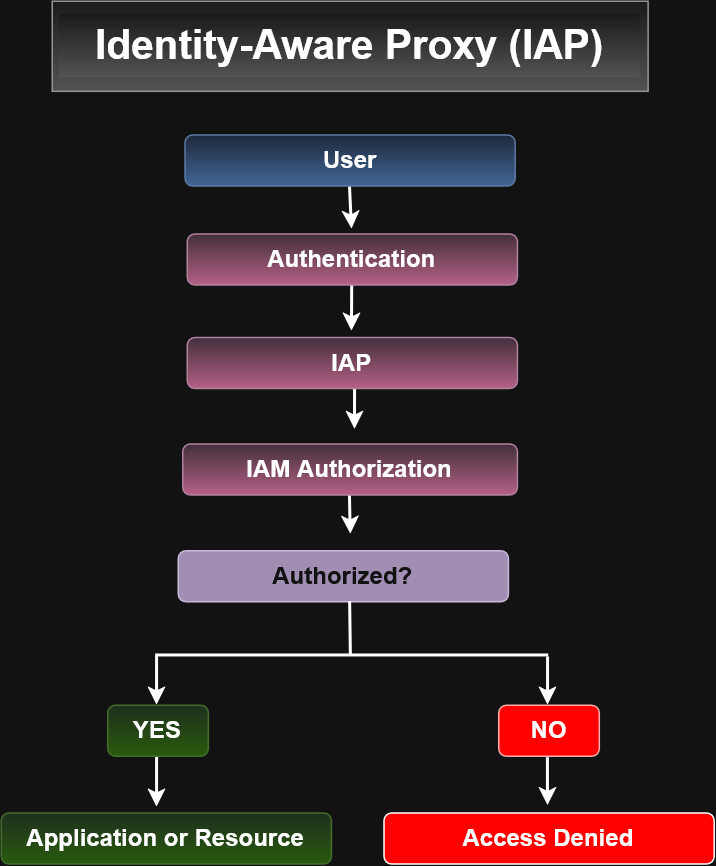

The diagram above was exported from draw.io. Its source (the exported page's mxGraphModel, read from the mxfile embedded in the PNG):
<mxGraphModel dx="959" dy="614" grid="0" gridSize="2" guides="1" tooltips="1" connect="1" arrows="1" fold="1" page="1" pageScale="1" pageWidth="850" pageHeight="1100" math="0" shadow="0">
  <root>
    <mxCell id="0" />
    <mxCell id="1" parent="0" />
    <mxCell id="G5zYc7H6WZmy9Tg1GMrR-2" parent="1" style="rounded=0;whiteSpace=wrap;html=1;fillColor=#f5f5f5;gradientColor=#b3b3b3;strokeColor=#666666;" value="" vertex="1">
      <mxGeometry height="60" width="397" x="238" y="71" as="geometry" />
    </mxCell>
    <mxCell id="G5zYc7H6WZmy9Tg1GMrR-1" parent="1" style="text;html=1;whiteSpace=wrap;strokeColor=none;fillColor=#f5f5f5;align=center;verticalAlign=middle;rounded=0;gradientColor=#b3b3b3;" value="&lt;b&gt;&lt;font style=&quot;font-size: 27px;&quot;&gt;Identity-Aware Proxy (IAP)&lt;/font&gt;&lt;/b&gt;" vertex="1">
      <mxGeometry height="42" width="387" x="243" y="80" as="geometry" />
    </mxCell>
    <mxCell id="G5zYc7H6WZmy9Tg1GMrR-3" parent="1" style="rounded=1;whiteSpace=wrap;html=1;fillColor=#d5e8d4;gradientColor=#97d077;strokeColor=#82b366;" value="&lt;font style=&quot;font-size: 16px;&quot;&gt;&lt;b&gt;Application or Resource&lt;/b&gt;&lt;/font&gt;" vertex="1">
      <mxGeometry height="34" width="220" x="204" y="611.81" as="geometry" />
    </mxCell>
    <mxCell id="G5zYc7H6WZmy9Tg1GMrR-20" edge="1" parent="1" source="G5zYc7H6WZmy9Tg1GMrR-4" style="edgeStyle=orthogonalEdgeStyle;rounded=0;orthogonalLoop=1;jettySize=auto;html=1;exitX=0.5;exitY=1;exitDx=0;exitDy=0;strokeWidth=2;">
      <mxGeometry relative="1" as="geometry">
        <Array as="points">
          <mxPoint x="439.83" y="329.03" />
        </Array>
        <mxPoint x="439.79998779296875" y="356.29998779296875" as="targetPoint" />
      </mxGeometry>
    </mxCell>
    <mxCell id="G5zYc7H6WZmy9Tg1GMrR-4" parent="1" style="rounded=1;whiteSpace=wrap;html=1;fillColor=#e6d0de;gradientColor=#d5739d;strokeColor=#996185;" value="&lt;b&gt;&lt;font style=&quot;font-size: 16px;&quot;&gt;IAP&lt;/font&gt;&lt;/b&gt;" vertex="1">
      <mxGeometry height="34" width="220" x="328" y="295" as="geometry" />
    </mxCell>
    <mxCell id="G5zYc7H6WZmy9Tg1GMrR-19" edge="1" parent="1" source="G5zYc7H6WZmy9Tg1GMrR-5" style="edgeStyle=orthogonalEdgeStyle;rounded=0;orthogonalLoop=1;jettySize=auto;html=1;exitX=0.5;exitY=1;exitDx=0;exitDy=0;strokeWidth=2;">
      <mxGeometry relative="1" as="geometry">
        <mxPoint x="437.8571428571429" y="290.82857840401783" as="targetPoint" />
      </mxGeometry>
    </mxCell>
    <mxCell id="G5zYc7H6WZmy9Tg1GMrR-5" parent="1" style="rounded=1;whiteSpace=wrap;html=1;fillColor=#e6d0de;gradientColor=#d5739d;strokeColor=#996185;" value="&lt;b&gt;&lt;font style=&quot;font-size: 16px;&quot;&gt;Authentication&lt;/font&gt;&lt;/b&gt;" vertex="1">
      <mxGeometry height="34" width="220" x="328" y="226" as="geometry" />
    </mxCell>
    <mxCell id="G5zYc7H6WZmy9Tg1GMrR-18" edge="1" parent="1" source="G5zYc7H6WZmy9Tg1GMrR-6" style="edgeStyle=orthogonalEdgeStyle;rounded=0;orthogonalLoop=1;jettySize=auto;html=1;exitX=0.5;exitY=1;exitDx=0;exitDy=0;strokeWidth=2;">
      <mxGeometry relative="1" as="geometry">
        <mxPoint x="437.8571428571429" y="222.94287109375" as="targetPoint" />
      </mxGeometry>
    </mxCell>
    <mxCell id="G5zYc7H6WZmy9Tg1GMrR-6" parent="1" style="rounded=1;whiteSpace=wrap;html=1;fillColor=#dae8fc;gradientColor=#7ea6e0;strokeColor=#6c8ebf;" value="&lt;b&gt;&lt;font style=&quot;font-size: 16px;&quot;&gt;User&lt;/font&gt;&lt;/b&gt;" vertex="1">
      <mxGeometry height="34" width="220" x="326.5" y="160" as="geometry" />
    </mxCell>
    <mxCell id="G5zYc7H6WZmy9Tg1GMrR-7" parent="1" style="rounded=1;whiteSpace=wrap;html=1;fillColor=light-dark(#FFFFFF,#FF0000);" value="&lt;b&gt;&lt;font style=&quot;font-size: 16px;&quot;&gt;     Access Denied&lt;/font&gt;&lt;/b&gt;" vertex="1">
      <mxGeometry height="34" width="220" x="459" y="611.81" as="geometry" />
    </mxCell>
    <mxCell id="G5zYc7H6WZmy9Tg1GMrR-8" parent="1" style="rounded=1;whiteSpace=wrap;html=1;fillColor=#76608a;fontColor=#ffffff;strokeColor=#432D57;" value="&lt;b&gt;&lt;font style=&quot;font-size: 16px;&quot;&gt;Authorized?&lt;/font&gt;&lt;/b&gt;" vertex="1">
      <mxGeometry height="34" width="220" x="322" y="437" as="geometry" />
    </mxCell>
    <mxCell id="G5zYc7H6WZmy9Tg1GMrR-21" edge="1" parent="1" source="G5zYc7H6WZmy9Tg1GMrR-9" style="edgeStyle=orthogonalEdgeStyle;rounded=0;orthogonalLoop=1;jettySize=auto;html=1;exitX=0.5;exitY=1;exitDx=0;exitDy=0;strokeWidth=2;">
      <mxGeometry relative="1" as="geometry">
        <mxPoint x="437" y="426.21" as="targetPoint" />
      </mxGeometry>
    </mxCell>
    <mxCell id="G5zYc7H6WZmy9Tg1GMrR-9" parent="1" style="rounded=1;whiteSpace=wrap;html=1;fillColor=#e6d0de;gradientColor=#d5739d;strokeColor=#996185;" value="&lt;b&gt;&lt;font style=&quot;font-size: 16px;&quot;&gt;IAM Authorization&lt;/font&gt;&lt;/b&gt;" vertex="1">
      <mxGeometry height="34" width="223" x="325" y="366" as="geometry" />
    </mxCell>
    <mxCell id="G5zYc7H6WZmy9Tg1GMrR-10" parent="1" style="rounded=1;whiteSpace=wrap;html=1;fillColor=#d5e8d4;gradientColor=#97d077;strokeColor=#82b366;" value="&lt;b&gt;&lt;font style=&quot;font-size: 16px;&quot;&gt;YES&lt;/font&gt;&lt;/b&gt;" vertex="1">
      <mxGeometry height="34" width="67" x="275" y="540" as="geometry" />
    </mxCell>
    <mxCell id="G5zYc7H6WZmy9Tg1GMrR-11" edge="1" parent="1" style="endArrow=none;html=1;rounded=0;strokeWidth=2;" value="">
      <mxGeometry height="50" relative="1" width="50" as="geometry">
        <mxPoint x="307.17" y="507" as="sourcePoint" />
        <mxPoint x="568.92" y="507" as="targetPoint" />
      </mxGeometry>
    </mxCell>
    <mxCell id="G5zYc7H6WZmy9Tg1GMrR-12" edge="1" parent="1" style="endArrow=none;html=1;rounded=0;strokeWidth=2;entryX=0.521;entryY=1.003;entryDx=0;entryDy=0;entryPerimeter=0;" target="G5zYc7H6WZmy9Tg1GMrR-8" value="">
      <mxGeometry height="50" relative="1" width="50" as="geometry">
        <mxPoint x="437.12" y="506.98" as="sourcePoint" />
        <mxPoint x="437.12" y="482" as="targetPoint" />
      </mxGeometry>
    </mxCell>
    <mxCell id="G5zYc7H6WZmy9Tg1GMrR-13" edge="1" parent="1" style="endArrow=classic;html=1;rounded=0;strokeWidth=2;" value="">
      <mxGeometry height="50" relative="1" width="50" as="geometry">
        <mxPoint x="308" y="575" as="sourcePoint" />
        <mxPoint x="308" y="608.0699999999999" as="targetPoint" />
      </mxGeometry>
    </mxCell>
    <mxCell id="G5zYc7H6WZmy9Tg1GMrR-14" edge="1" parent="1" style="endArrow=classic;html=1;rounded=0;strokeWidth=2;" value="">
      <mxGeometry height="50" relative="1" width="50" as="geometry">
        <mxPoint x="568.41" y="575.12" as="sourcePoint" />
        <mxPoint x="568.41" y="607.0699999999999" as="targetPoint" />
      </mxGeometry>
    </mxCell>
    <mxCell id="G5zYc7H6WZmy9Tg1GMrR-15" parent="1" style="rounded=1;whiteSpace=wrap;html=1;fillColor=light-dark(#E51400,#FF0000);strokeColor=#B20000;fontColor=#ffffff;gradientColor=none;" value="&lt;b style=&quot;color: light-dark(rgb(0, 0, 0), rgb(255, 255, 255));&quot;&gt;&lt;font style=&quot;font-size: 16px;&quot;&gt;NO&lt;/font&gt;&lt;/b&gt;" vertex="1">
      <mxGeometry height="34" width="67" x="535.5" y="540" as="geometry" />
    </mxCell>
    <mxCell id="G5zYc7H6WZmy9Tg1GMrR-16" edge="1" parent="1" style="endArrow=classic;html=1;rounded=0;strokeWidth=2;" value="">
      <mxGeometry height="50" relative="1" width="50" as="geometry">
        <mxPoint x="308" y="506.93" as="sourcePoint" />
        <mxPoint x="308" y="540" as="targetPoint" />
      </mxGeometry>
    </mxCell>
    <mxCell id="G5zYc7H6WZmy9Tg1GMrR-17" edge="1" parent="1" style="endArrow=classic;html=1;rounded=0;strokeWidth=2;" value="">
      <mxGeometry height="50" relative="1" width="50" as="geometry">
        <mxPoint x="568.5" y="508.05" as="sourcePoint" />
        <mxPoint x="568.5" y="540" as="targetPoint" />
      </mxGeometry>
    </mxCell>
  </root>
</mxGraphModel>